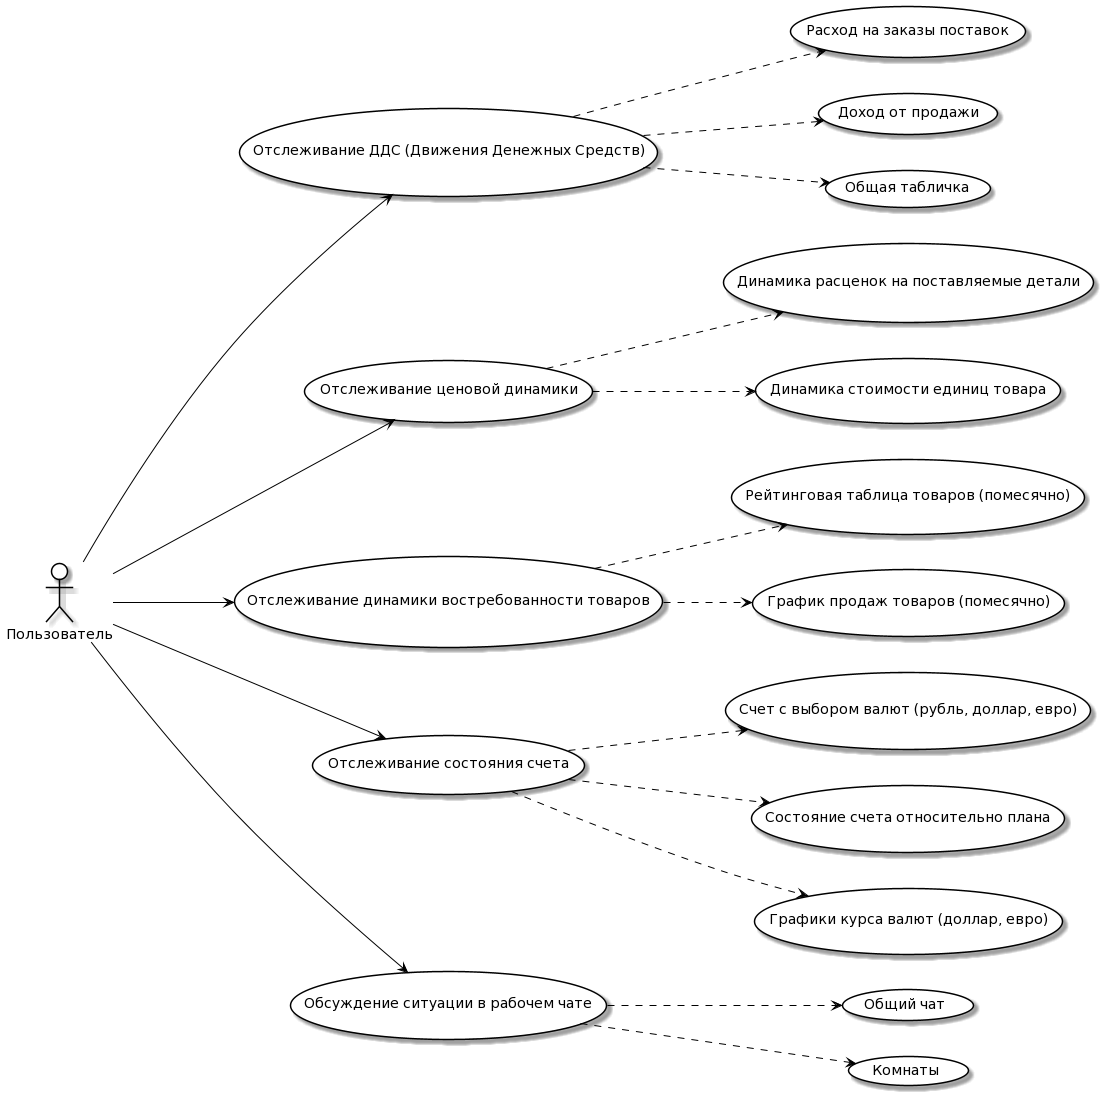

The diagram above was rendered by PlantUML. Its source (embedded in the PNG):
@startuml
skinparam actor {
BackgroundColor White
ArrowColor Black
BorderColor Black
}

skinparam usecase {
BackgroundColor White
ArrowColor Black
BorderColor Black
}

left to right direction

actor "Пользователь"

"Отслеживание ДДС (Движения Денежных Средств)" as (Use1)
"Отслеживание ценовой динамики" as (Use2)
"Отслеживание динамики востребованности товаров" as (Use3)
"Отслеживание состояния счета" as (Use4)
"Обсуждение ситуации в рабочем чате" as (Use5)

usecase Use6 as "Расход на заказы поставок"
usecase Use7 as "Доход от продажи"
usecase Use8 as "Общая табличка"

usecase Use9 as "Динамика расценок на поставляемые детали"
usecase Use10 as "Динамика стоимости единиц товара"

usecase Use11 as "Рейтинговая таблица товаров (помесячно)"
usecase Use12 as "График продаж товаров (помесячно)"

usecase Use13 as "Счет с выбором валют (рубль, доллар, евро)"
usecase Use14 as "Состояние счета относительно плана"
usecase Use15 as "Графики курса валют (доллар, евро)"

usecase Use16 as "Общий чат"
usecase Use17 as "Комнаты"

Пользователь ---> (Use1)
Пользователь ---> (Use2)
Пользователь ---> (Use3)
Пользователь ---> (Use4)
Пользователь ---> (Use5)

(Use1) ..> (Use6)
(Use1) ..> (Use7)
(Use1) ..> (Use8)

(Use2) ..> (Use9)
(Use2) ..> (Use10)

(Use3) ..> (Use11)
(Use3) ..> (Use12)

(Use4) ..> (Use13)
(Use4) ..> (Use14)
(Use4) ..> (Use15)

(Use5) ..> (Use16)
(Use5) ..> (Use17)
@enduml